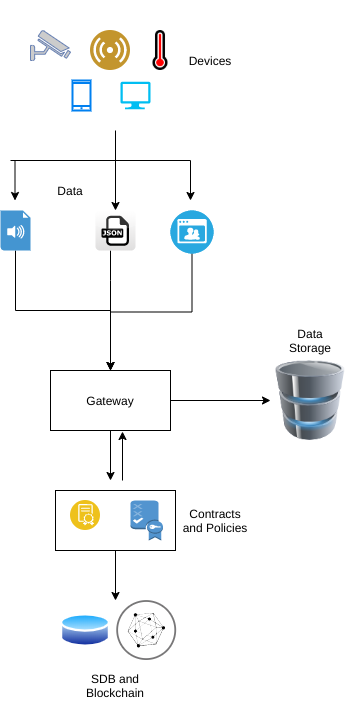

The diagram above was exported from draw.io. Its source (the exported page's mxGraphModel, read from the mxfile embedded in the PNG):
<mxGraphModel dx="1410" dy="654" grid="1" gridSize="10" guides="1" tooltips="1" connect="1" arrows="1" fold="1" page="1" pageScale="1" pageWidth="850" pageHeight="1100" math="0" shadow="0">
  <root>
    <mxCell id="0" />
    <mxCell id="1" parent="0" />
    <mxCell id="9Nzva3oiLEnOeA6qA_Dl-1" value="" style="fontColor=#0066CC;verticalAlign=top;verticalLabelPosition=bottom;labelPosition=center;align=center;html=1;outlineConnect=0;fillColor=#CCCCCC;strokeColor=#6881B3;gradientColor=none;gradientDirection=north;strokeWidth=2;shape=mxgraph.networks.security_camera;" vertex="1" parent="1">
      <mxGeometry x="320" y="70" width="40" height="30" as="geometry" />
    </mxCell>
    <mxCell id="9Nzva3oiLEnOeA6qA_Dl-2" value="" style="aspect=fixed;perimeter=ellipsePerimeter;html=1;align=center;shadow=0;dashed=0;fontColor=#4277BB;labelBackgroundColor=#ffffff;fontSize=12;spacingTop=3;image;image=img/lib/ibm/users/sensor.svg;" vertex="1" parent="1">
      <mxGeometry x="380" y="70" width="40" height="40" as="geometry" />
    </mxCell>
    <mxCell id="9Nzva3oiLEnOeA6qA_Dl-3" value="" style="shape=image;html=1;verticalAlign=top;verticalLabelPosition=bottom;labelBackgroundColor=#ffffff;imageAspect=0;aspect=fixed;image=https://cdn2.iconfinder.com/data/icons/freecns-cumulus/32/519875-84_Thermometer_Full-128.png" vertex="1" parent="1">
      <mxGeometry x="430" y="70" width="40" height="40" as="geometry" />
    </mxCell>
    <mxCell id="9Nzva3oiLEnOeA6qA_Dl-4" value="" style="html=1;verticalLabelPosition=bottom;align=center;labelBackgroundColor=#ffffff;verticalAlign=top;strokeWidth=2;strokeColor=#0080F0;shadow=0;dashed=0;shape=mxgraph.ios7.icons.smartphone;" vertex="1" parent="1">
      <mxGeometry x="362" y="120" width="18" height="30" as="geometry" />
    </mxCell>
    <mxCell id="9Nzva3oiLEnOeA6qA_Dl-5" value="" style="verticalLabelPosition=bottom;html=1;verticalAlign=top;align=center;strokeColor=none;fillColor=#00BEF2;shape=mxgraph.azure.computer;pointerEvents=1;" vertex="1" parent="1">
      <mxGeometry x="410" y="121.25" width="30" height="27.5" as="geometry" />
    </mxCell>
    <mxCell id="9Nzva3oiLEnOeA6qA_Dl-25" style="edgeStyle=orthogonalEdgeStyle;rounded=0;orthogonalLoop=1;jettySize=auto;html=1;entryX=0.5;entryY=0;entryDx=0;entryDy=0;" edge="1" parent="1" source="9Nzva3oiLEnOeA6qA_Dl-7" target="9Nzva3oiLEnOeA6qA_Dl-20">
      <mxGeometry relative="1" as="geometry">
        <Array as="points">
          <mxPoint x="305" y="350" />
          <mxPoint x="400" y="350" />
        </Array>
      </mxGeometry>
    </mxCell>
    <mxCell id="9Nzva3oiLEnOeA6qA_Dl-7" value="" style="shadow=0;dashed=0;html=1;strokeColor=none;fillColor=#4495D1;labelPosition=center;verticalLabelPosition=bottom;verticalAlign=top;align=center;outlineConnect=0;shape=mxgraph.veeam.audio_file;" vertex="1" parent="1">
      <mxGeometry x="290" y="250" width="30" height="40" as="geometry" />
    </mxCell>
    <mxCell id="9Nzva3oiLEnOeA6qA_Dl-23" style="edgeStyle=orthogonalEdgeStyle;rounded=0;orthogonalLoop=1;jettySize=auto;html=1;entryX=0.5;entryY=0;entryDx=0;entryDy=0;" edge="1" parent="1" source="9Nzva3oiLEnOeA6qA_Dl-8" target="9Nzva3oiLEnOeA6qA_Dl-20">
      <mxGeometry relative="1" as="geometry">
        <mxPoint x="405" y="360" as="targetPoint" />
        <Array as="points">
          <mxPoint x="400" y="320" />
          <mxPoint x="400" y="320" />
        </Array>
      </mxGeometry>
    </mxCell>
    <mxCell id="9Nzva3oiLEnOeA6qA_Dl-8" value="" style="dashed=0;outlineConnect=0;html=1;align=center;labelPosition=center;verticalLabelPosition=bottom;verticalAlign=top;shape=mxgraph.webicons.json;gradientColor=#DFDEDE" vertex="1" parent="1">
      <mxGeometry x="385" y="250" width="40" height="40" as="geometry" />
    </mxCell>
    <mxCell id="9Nzva3oiLEnOeA6qA_Dl-24" style="edgeStyle=orthogonalEdgeStyle;rounded=0;orthogonalLoop=1;jettySize=auto;html=1;entryX=0.5;entryY=0;entryDx=0;entryDy=0;" edge="1" parent="1" source="9Nzva3oiLEnOeA6qA_Dl-9" target="9Nzva3oiLEnOeA6qA_Dl-20">
      <mxGeometry relative="1" as="geometry" />
    </mxCell>
    <mxCell id="9Nzva3oiLEnOeA6qA_Dl-9" value="" style="fillColor=#28A8E0;verticalLabelPosition=bottom;html=1;strokeColor=#ffffff;verticalAlign=top;align=center;points=[[0.145,0.145,0],[0.5,0,0],[0.855,0.145,0],[1,0.5,0],[0.855,0.855,0],[0.5,1,0],[0.145,0.855,0],[0,0.5,0]];pointerEvents=1;shape=mxgraph.cisco_safe.compositeIcon;bgIcon=ellipse;resIcon=mxgraph.cisco_safe.capability.video;" vertex="1" parent="1">
      <mxGeometry x="460" y="250" width="43" height="43" as="geometry" />
    </mxCell>
    <mxCell id="9Nzva3oiLEnOeA6qA_Dl-13" style="edgeStyle=orthogonalEdgeStyle;rounded=0;orthogonalLoop=1;jettySize=auto;html=1;" edge="1" parent="1" source="9Nzva3oiLEnOeA6qA_Dl-12" target="9Nzva3oiLEnOeA6qA_Dl-8">
      <mxGeometry relative="1" as="geometry">
        <mxPoint x="405" y="230" as="targetPoint" />
      </mxGeometry>
    </mxCell>
    <mxCell id="9Nzva3oiLEnOeA6qA_Dl-12" value="" style="rounded=0;whiteSpace=wrap;html=1;fillColor=none;strokeColor=none;" vertex="1" parent="1">
      <mxGeometry x="300" y="40" width="210" height="130" as="geometry" />
    </mxCell>
    <mxCell id="9Nzva3oiLEnOeA6qA_Dl-14" value="" style="endArrow=classic;html=1;" edge="1" parent="1">
      <mxGeometry width="50" height="50" relative="1" as="geometry">
        <mxPoint x="480" y="200" as="sourcePoint" />
        <mxPoint x="480" y="240" as="targetPoint" />
      </mxGeometry>
    </mxCell>
    <mxCell id="9Nzva3oiLEnOeA6qA_Dl-15" value="" style="endArrow=classic;html=1;" edge="1" parent="1">
      <mxGeometry width="50" height="50" relative="1" as="geometry">
        <mxPoint x="304.5" y="200" as="sourcePoint" />
        <mxPoint x="304.5" y="240" as="targetPoint" />
      </mxGeometry>
    </mxCell>
    <mxCell id="9Nzva3oiLEnOeA6qA_Dl-16" value="" style="endArrow=none;html=1;" edge="1" parent="1">
      <mxGeometry width="50" height="50" relative="1" as="geometry">
        <mxPoint x="300" y="200" as="sourcePoint" />
        <mxPoint x="480" y="200" as="targetPoint" />
      </mxGeometry>
    </mxCell>
    <mxCell id="9Nzva3oiLEnOeA6qA_Dl-19" value="" style="aspect=fixed;perimeter=ellipsePerimeter;html=1;align=center;shadow=0;dashed=0;fontColor=#4277BB;labelBackgroundColor=#ffffff;fontSize=12;spacingTop=3;image;image=img/lib/ibm/blockchain/hyperledger_fabric.svg;fillColor=none;" vertex="1" parent="1">
      <mxGeometry x="406.25" y="640" width="60" height="60" as="geometry" />
    </mxCell>
    <mxCell id="9Nzva3oiLEnOeA6qA_Dl-27" style="edgeStyle=orthogonalEdgeStyle;rounded=0;orthogonalLoop=1;jettySize=auto;html=1;" edge="1" parent="1" source="9Nzva3oiLEnOeA6qA_Dl-20" target="9Nzva3oiLEnOeA6qA_Dl-26">
      <mxGeometry relative="1" as="geometry" />
    </mxCell>
    <mxCell id="9Nzva3oiLEnOeA6qA_Dl-31" style="edgeStyle=orthogonalEdgeStyle;rounded=0;orthogonalLoop=1;jettySize=auto;html=1;" edge="1" parent="1" source="9Nzva3oiLEnOeA6qA_Dl-20">
      <mxGeometry relative="1" as="geometry">
        <mxPoint x="400" y="520" as="targetPoint" />
      </mxGeometry>
    </mxCell>
    <mxCell id="9Nzva3oiLEnOeA6qA_Dl-20" value="Gateway" style="rounded=0;whiteSpace=wrap;html=1;fillColor=none;" vertex="1" parent="1">
      <mxGeometry x="340" y="410" width="120" height="60" as="geometry" />
    </mxCell>
    <mxCell id="9Nzva3oiLEnOeA6qA_Dl-22" value="" style="aspect=fixed;perimeter=ellipsePerimeter;html=1;align=center;shadow=0;dashed=0;spacingTop=3;image;image=img/lib/active_directory/database.svg;fillColor=none;" vertex="1" parent="1">
      <mxGeometry x="350" y="651.5" width="50" height="37" as="geometry" />
    </mxCell>
    <mxCell id="9Nzva3oiLEnOeA6qA_Dl-26" value="" style="image;html=1;image=img/lib/clip_art/computers/Database_128x128.png;fillColor=none;" vertex="1" parent="1">
      <mxGeometry x="560" y="400" width="80" height="80" as="geometry" />
    </mxCell>
    <mxCell id="9Nzva3oiLEnOeA6qA_Dl-28" value="" style="aspect=fixed;perimeter=ellipsePerimeter;html=1;align=center;shadow=0;dashed=0;fontColor=#4277BB;labelBackgroundColor=#ffffff;fontSize=12;spacingTop=3;image;image=img/lib/ibm/blockchain/smart_contract.svg;fillColor=none;" vertex="1" parent="1">
      <mxGeometry x="360" y="540" width="30" height="30" as="geometry" />
    </mxCell>
    <mxCell id="9Nzva3oiLEnOeA6qA_Dl-29" value="" style="outlineConnect=0;dashed=0;verticalLabelPosition=bottom;verticalAlign=top;align=center;html=1;shape=mxgraph.aws3.policy;fillColor=#5294CF;gradientColor=none;" vertex="1" parent="1">
      <mxGeometry x="420" y="540" width="32.5" height="40" as="geometry" />
    </mxCell>
    <mxCell id="9Nzva3oiLEnOeA6qA_Dl-33" style="edgeStyle=orthogonalEdgeStyle;rounded=0;orthogonalLoop=1;jettySize=auto;html=1;" edge="1" parent="1" source="9Nzva3oiLEnOeA6qA_Dl-32">
      <mxGeometry relative="1" as="geometry">
        <mxPoint x="405" y="640" as="targetPoint" />
      </mxGeometry>
    </mxCell>
    <mxCell id="9Nzva3oiLEnOeA6qA_Dl-32" value="" style="rounded=0;whiteSpace=wrap;html=1;fillColor=none;" vertex="1" parent="1">
      <mxGeometry x="345" y="530" width="120" height="60" as="geometry" />
    </mxCell>
    <mxCell id="9Nzva3oiLEnOeA6qA_Dl-34" value="" style="endArrow=classic;html=1;entryX=0.6;entryY=1.017;entryDx=0;entryDy=0;entryPerimeter=0;" edge="1" parent="1" target="9Nzva3oiLEnOeA6qA_Dl-20">
      <mxGeometry width="50" height="50" relative="1" as="geometry">
        <mxPoint x="412" y="520" as="sourcePoint" />
        <mxPoint x="450" y="520" as="targetPoint" />
      </mxGeometry>
    </mxCell>
    <mxCell id="9Nzva3oiLEnOeA6qA_Dl-35" value="Devices" style="text;html=1;strokeColor=none;fillColor=none;align=center;verticalAlign=middle;whiteSpace=wrap;rounded=0;" vertex="1" parent="1">
      <mxGeometry x="480" y="90" width="40" height="20" as="geometry" />
    </mxCell>
    <mxCell id="9Nzva3oiLEnOeA6qA_Dl-36" value="Data" style="text;html=1;strokeColor=none;fillColor=none;align=center;verticalAlign=middle;whiteSpace=wrap;rounded=0;" vertex="1" parent="1">
      <mxGeometry x="340" y="220" width="40" height="20" as="geometry" />
    </mxCell>
    <mxCell id="9Nzva3oiLEnOeA6qA_Dl-37" value="Data Storage" style="text;html=1;strokeColor=none;fillColor=none;align=center;verticalAlign=middle;whiteSpace=wrap;rounded=0;" vertex="1" parent="1">
      <mxGeometry x="580" y="370" width="40" height="20" as="geometry" />
    </mxCell>
    <mxCell id="9Nzva3oiLEnOeA6qA_Dl-38" value="Contracts and Policies" style="text;html=1;strokeColor=none;fillColor=none;align=center;verticalAlign=middle;whiteSpace=wrap;rounded=0;" vertex="1" parent="1">
      <mxGeometry x="470" y="550" width="70" height="20" as="geometry" />
    </mxCell>
    <mxCell id="9Nzva3oiLEnOeA6qA_Dl-39" value="SDB and Blockchain" style="text;html=1;strokeColor=none;fillColor=none;align=center;verticalAlign=middle;whiteSpace=wrap;rounded=0;" vertex="1" parent="1">
      <mxGeometry x="365" y="710" width="80" height="30" as="geometry" />
    </mxCell>
  </root>
</mxGraphModel>